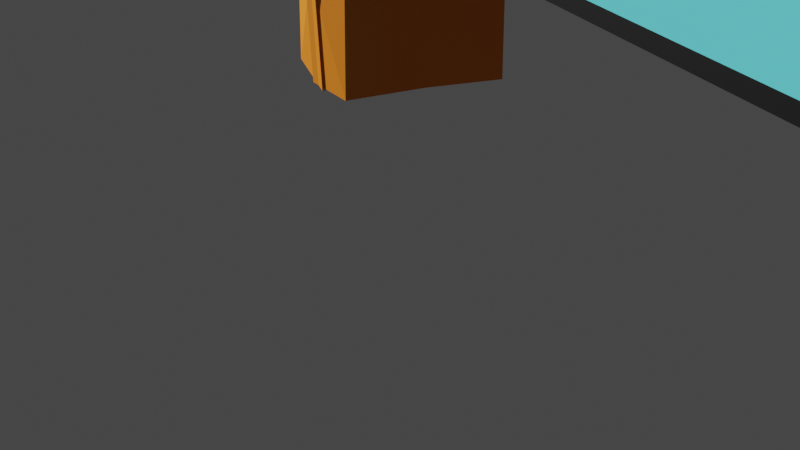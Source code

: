 # Source: SATALLITE.blend  (saved by Blender 2.91.10; exported with 4.5.12 LTS)
import bpy
from mathutils import Matrix  # noqa: F401  (used for matrix-valued properties, if any)

bpy.ops.wm.read_factory_settings(use_empty=True)
scene = bpy.context.scene
scene.name = 'Scene'

# ---- collections
col_collection = bpy.data.collections.new('Collection'); scene.collection.children.link(col_collection)

# ---- materials (node trees are filled in below, after node groups)
mat_material = bpy.data.materials.new('Material')
mat_material.alpha_threshold = 0.0
mat_material.use_transparent_shadow = False
mat_material.line_color = (0.0, 0.0, 0.0, 1.0)
mat_material_001 = bpy.data.materials.new('Material.001')
mat_material_001.use_transparent_shadow = False
mat_material_002 = bpy.data.materials.new('Material.002')
mat_material_002.use_transparent_shadow = False
mat_material_003 = bpy.data.materials.new('Material.003')
mat_material_003.use_transparent_shadow = False
mat_material_004 = bpy.data.materials.new('Material.004')
mat_material_004.use_transparent_shadow = False

# ---- material node trees
mat_material.use_nodes = True; mat_material.node_tree.nodes.clear()
_N = mat_material.node_tree.nodes; _L = mat_material.node_tree.links
n0 = _N.new('ShaderNodeOutputMaterial'); n0.name = 'Material Output'; n0.location = (300, 300)
n1 = _N.new('ShaderNodeBsdfPrincipled'); n1.name = 'Principled BSDF'; n1.location = (10, 300)
n1.distribution = 'GGX'
n1.subsurface_method = 'BURLEY'
n1.inputs[0].default_value = (0.1241, 0.7545, 0.8, 1.0)
n1.inputs[2].default_value = 0.4
n1.inputs[3].default_value = 1.45
n1.inputs[27].default_value = (0.0, 0.0, 0.0, 1.0)
n1.inputs[28].default_value = 1.0
_L.new(n1.outputs[0], n0.inputs[0])
n0.is_active_output = True
mat_material_001.use_nodes = True; mat_material_001.node_tree.nodes.clear()
_N = mat_material_001.node_tree.nodes; _L = mat_material_001.node_tree.links
n0 = _N.new('ShaderNodeBsdfPrincipled'); n0.name = 'Principled BSDF'; n0.location = (10, 300)
n0.distribution = 'GGX'
n0.subsurface_method = 'BURLEY'
n0.inputs[0].default_value = (0.8, 0.193, 0.09515, 1.0)
n0.inputs[3].default_value = 1.45
n0.inputs[27].default_value = (0.0, 0.0, 0.0, 1.0)
n0.inputs[28].default_value = 1.0
n1 = _N.new('ShaderNodeOutputMaterial'); n1.name = 'Material Output'; n1.location = (300, 300)
_L.new(n0.outputs[0], n1.inputs[0])
n1.is_active_output = True
mat_material_002.use_nodes = True; mat_material_002.node_tree.nodes.clear()
_N = mat_material_002.node_tree.nodes; _L = mat_material_002.node_tree.links
n0 = _N.new('ShaderNodeBsdfPrincipled'); n0.name = 'Principled BSDF'; n0.location = (10, 300)
n0.distribution = 'GGX'
n0.subsurface_method = 'BURLEY'
n0.inputs[0].default_value = (0.7842, 0.1987, 0.0, 1.0)
n0.inputs[3].default_value = 1.45
n0.inputs[27].default_value = (0.0, 0.0, 0.0, 1.0)
n0.inputs[28].default_value = 1.0
n1 = _N.new('ShaderNodeOutputMaterial'); n1.name = 'Material Output'; n1.location = (300, 300)
_L.new(n0.outputs[0], n1.inputs[0])
n1.is_active_output = True
mat_material_003.use_nodes = True; mat_material_003.node_tree.nodes.clear()
_N = mat_material_003.node_tree.nodes; _L = mat_material_003.node_tree.links
n0 = _N.new('ShaderNodeBsdfPrincipled'); n0.name = 'Principled BSDF'; n0.location = (10, 300)
n0.distribution = 'GGX'
n0.subsurface_method = 'BURLEY'
n0.inputs[0].default_value = (0.0, 0.0, 0.0, 1.0)
n0.inputs[3].default_value = 1.45
n0.inputs[27].default_value = (0.0, 0.0, 0.0, 1.0)
n0.inputs[28].default_value = 1.0
n1 = _N.new('ShaderNodeOutputMaterial'); n1.name = 'Material Output'; n1.location = (300, 300)
_L.new(n0.outputs[0], n1.inputs[0])
n1.is_active_output = True
mat_material_004.use_nodes = True; mat_material_004.node_tree.nodes.clear()
_N = mat_material_004.node_tree.nodes; _L = mat_material_004.node_tree.links
n0 = _N.new('ShaderNodeBsdfPrincipled'); n0.name = 'Principled BSDF'; n0.location = (10, 300)
n0.distribution = 'GGX'
n0.subsurface_method = 'BURLEY'
n0.inputs[0].default_value = (0.03853, 0.4401, 0.8, 1.0)
n0.inputs[3].default_value = 1.45
n0.inputs[27].default_value = (0.0, 0.0, 0.0, 1.0)
n0.inputs[28].default_value = 1.0
n1 = _N.new('ShaderNodeOutputMaterial'); n1.name = 'Material Output'; n1.location = (300, 300)
_L.new(n0.outputs[0], n1.inputs[0])
n1.is_active_output = True

# ---- world
world_world = bpy.data.worlds.new('World'); scene.world = world_world
world_world.use_nodes = True; world_world.node_tree.nodes.clear()
_N = world_world.node_tree.nodes; _L = world_world.node_tree.links
n0 = _N.new('ShaderNodeOutputWorld'); n0.name = 'World Output'; n0.location = (300, 300)
n1 = _N.new('ShaderNodeBackground'); n1.name = 'Background'; n1.location = (10, 300)
n1.inputs[0].default_value = (0.05088, 0.05088, 0.05088, 1.0)
_L.new(n1.outputs[0], n0.inputs[0])
n0.is_active_output = True
world_world.color = (0.05088, 0.05088, 0.05088)
world_world.use_sun_shadow = False
world_world.sun_shadow_jitter_overblur = 0.0

# ---- cameras
cam_camera = bpy.data.cameras.new('Camera')
cam_camera.clip_end = 100.0
cam_camera.ortho_scale = 7.314

# ---- lights
light_sun = bpy.data.lights.new('Sun', 'SUN')
light_sun.transmission_factor = 0.0
light_sun.energy = 9.77
light_sun.shadow_soft_size = 0.125

# ---- meshes
me_cube = bpy.data.meshes.new('Cube')
me_cube.from_pydata([(1.001, 1.001, 1.0), (1.029, 1.03, -0.9801), (1.001, -1.001, 1.0), (1.029, -1.03, -0.9801), (1.019, -1.024, 0.5021), (1.019, 1.024, 0.5021), (0.5022, 1.078, -0.968), (1.096, 0.5041, -1.0), (0.4999, 1.008, 1.006), (1.004, 1.049, 0.002482), (0.5022, -1.078, -0.968), (1.004, -1.049, 0.002482), (1.0, -0.5, 1.0), (1.0, 0.0, 1.0), (1.018, -1.035, -0.4942), (1.104, 0.0, -1.0), (1.018, 1.035, -0.4942), (0.4999, -1.008, 1.006), (1.0, 0.5, 1.0), (1.096, -0.5041, -1.0), (0.4539, 1.084, -0.008345), (1.147, -0.6333, 0.003923), (1.147, 0.6333, 0.003923), (1.026, 0.0, -0.5037), (1.002, 0.0, 0.5006), (1.71, -0.5051, 0.03078), (0.4539, -1.084, -0.008345), (0.5, 0.0, 1.0), (0.5, 0.5005, 1.001), (0.5, -0.5005, 1.001), (0.4757, -1.062, 0.4834), (0.4995, -1.066, -0.4939), (1.522, 0.0, -0.5027), (1.039, 0.5302, 0.5066), (1.076, 0.5436, -0.5139), (1.076, -0.5436, -0.5139), (0.4995, 1.066, -0.4939), (0.4757, 1.062, 0.4834), (1.039, -0.5302, 0.5066), (2.352, -0.4106, 0.3518), (0.4931, -1.013, -2.155), (1.008, -1.002, -2.144), (1.002, 0.5001, -2.135), (1.008, 1.002, -2.144), (0.4931, 1.013, -2.155), (1.002, -0.5001, -2.135), (1.0, 0.0, -2.133), (0.5016, 0.0, -2.132), (0.5, 0.5146, -2.134), (0.5, -0.5146, -2.134), (1.71, 0.5051, 0.03078), (1.556, 0.0, 0.5299), (1.648, 0.4333, 0.3814), (1.612, 0.4267, -0.3429), (1.612, -0.4267, -0.3429), (1.648, -0.4333, 0.3814), (1.588, 0.5493, 0.529), (1.589, 0.0, 0.3771), (1.703, 0.6649, 0.02337), (1.569, 0.5452, -0.5109), (1.542, 0.0, -0.3398), (1.569, -0.5452, -0.5109), (1.703, -0.6649, 0.02337), (1.588, -0.5493, 0.529), (3.392, -0.5193, -0.006703), (3.392, 0.5193, -0.006703), (3.392, 0.4972, 0.3348), (3.393, 0.4855, -0.3463), (3.393, -0.4855, -0.3463), (3.392, -0.4972, 0.3348), (2.455, -0.451, 0.002178), (2.352, 0.4106, 0.3518), (2.454, 0.0, 0.3415), (2.33, -0.3863, -0.3362), (2.455, 0.451, 0.002178), (2.33, 0.3874, -0.336), (2.329, -1.54e-08, -0.336), (2.33, 7.187e-05, 1.547), (3.391, 2.586e-05, 1.584), (3.391, 0.3581, 1.582), (3.391, -0.3581, 1.582), (2.33, -0.3383, 1.547), (2.33, 0.3376, 1.547), (3.392, 0.3379, -2.426), (3.392, 7.755e-05, -2.426), (3.392, -0.3378, -2.305), (2.311, -0.3456, -2.437), (2.304, 1.057e-05, -2.442), (2.311, 0.3464, -2.437), (6.949, 0.0, 0.0), (6.949, 0.0, -0.3376), (6.949, -0.3376, 0.0), (6.949, 0.3376, 0.0), (6.949, 0.0, 0.3376), (6.949, 0.3376, 0.3376), (6.828, 0.3376, -0.3376), (6.949, -0.3376, -0.3376), (6.949, -0.3376, 0.3376), (6.949, 5.222e-06, -2.425), (6.949, 0.3383, 1.55), (6.949, -2.079e-05, 1.55), (6.949, -0.3376, 1.55), (6.949, 0.3376, -2.425), (6.828, -0.3376, -2.304), (-0.1565, 0.0, -2.776), (-0.1278, -0.87, -2.759), (-0.1278, 0.87, -2.759), (0.7627, 0.0, -2.764), (0.639, 0.7548, -2.779), (0.639, -0.7548, -2.779), (-0.1273, -5.457e-12, -4.035), (-0.131, -0.8141, -4.006), (-0.131, 0.8141, -4.006), (0.631, 0.0, -3.921), (0.6406, 0.7694, -3.937), (0.6406, -0.7694, -3.937), (-1.001, 1.001, 1.0), (-1.029, 1.03, -0.9801), (-1.001, -1.001, 1.0), (-1.029, -1.03, -0.9801), (-1.019, -1.024, 0.5021), (-1.019, 1.024, 0.5021), (-0.5022, 1.078, -0.968), (-1.096, 0.5041, -1.0), (-0.4999, 1.008, 1.006), (0.0, 1.043, -0.9962), (-1.004, 1.049, 0.002482), (-0.5022, -1.078, -0.968), (-1.004, -1.049, 0.002482), (-1.0, -0.5, 1.0), (0.0, -1.029, 1.018), (-1.0, 0.0, 1.0), (0.0, -1.043, -0.9962), (-1.018, -1.035, -0.4942), (0.0, 1.029, 1.018), (-1.104, 0.0, -1.0), (0.0, 1.074, -0.01578), (0.0, 0.0, -1.0), (-1.018, 1.035, -0.4942), (0.0, 0.0, 1.0), (-0.4999, -1.008, 1.006), (-1.0, 0.5, 1.0), (-1.096, -0.5041, -1.0), (-0.4539, 1.084, -0.008345), (0.0, 1.047, -0.5015), (0.0, 1.094, 0.475), (-1.147, -0.6333, 0.003923), (-1.147, 0.6333, 0.003923), (-1.026, 0.0, -0.5037), (-1.002, 0.0, 0.5006), (0.0, -0.5025, -1.0), (0.0, 0.5025, -1.0), (-1.71, -0.5051, 0.03078), (-0.4539, -1.084, -0.008345), (0.0, -1.047, -0.5015), (0.0, -1.094, 0.475), (0.0, -0.5065, 1.005), (0.0, 0.5065, 1.005), (-0.5, 0.0, 1.0), (-0.5, 0.5005, 1.001), (-0.5, -0.5005, 1.001), (-0.4757, -1.062, 0.4834), (-0.4995, -1.066, -0.4939), (-1.522, 0.0, -0.5027), (-1.039, 0.5302, 0.5066), (-1.076, 0.5436, -0.5139), (-1.076, -0.5436, -0.5139), (-0.4995, 1.066, -0.4939), (-0.4757, 1.062, 0.4834), (-1.039, -0.5302, 0.5066), (-2.357, -0.4105, 0.3514), (0.0, 0.0, -2.132), (0.0, -0.5767, -2.139), (-0.4931, -1.013, -2.155), (-1.008, -1.002, -2.144), (-1.002, 0.5001, -2.135), (-1.008, 1.002, -2.144), (-0.4931, 1.013, -2.155), (0.0, 1.048, -2.182), (-1.002, -0.5001, -2.135), (-1.0, 0.0, -2.133), (0.0, -1.048, -2.182), (0.0, 0.5767, -2.139), (-0.5016, 0.0, -2.132), (-0.5, 0.5146, -2.134), (-0.5, -0.5146, -2.134), (-1.71, 0.5051, 0.03078), (-1.556, 0.0, 0.5299), (-1.648, 0.4333, 0.3814), (-1.612, 0.4267, -0.3429), (-1.612, -0.4267, -0.3429), (-1.648, -0.4333, 0.3814), (-1.588, 0.5493, 0.529), (-1.589, 0.0, 0.3771), (-1.703, 0.6649, 0.02337), (-1.569, 0.5452, -0.5109), (-1.542, 0.0, -0.3398), (-1.569, -0.5452, -0.5109), (-1.703, -0.6649, 0.02337), (-1.588, -0.5493, 0.529), (-3.392, -0.5193, -0.006703), (-3.392, 0.5193, -0.006703), (-3.392, 0.4972, 0.3348), (-3.393, 0.4855, -0.3463), (-3.393, -0.4855, -0.3463), (-3.392, -0.4972, 0.3348), (-2.455, -0.451, 0.002178), (-2.357, 0.4105, 0.3514), (-2.454, 0.0, 0.3415), (-2.335, -0.3864, -0.3362), (-2.455, 0.451, 0.002178), (-2.335, 0.3875, -0.3361), (-2.334, -1.476e-08, -0.3361), (-2.447, 0.0, 1.553), (-3.391, 2.628e-05, 1.586), (-3.391, 0.3581, 1.584), (-3.391, -0.3581, 1.584), (-2.447, -0.338, 1.553), (-2.447, 0.3376, 1.553), (-3.392, 0.3379, -2.428), (-3.392, 7.883e-05, -2.428), (-3.392, -0.3378, -2.305), (-2.434, -0.3456, -2.438), (-2.311, 2.754e-06, -2.318), (-2.435, 0.3449, -2.438), (-6.951, 0.0, 0.0), (-6.951, 0.0, -0.3376), (-6.951, -0.3376, 0.0), (-6.951, 0.3376, 0.0), (-6.951, 0.0, 0.3376), (-6.951, 0.3376, 0.3376), (-6.828, 0.3376, -0.3376), (-6.951, -0.3376, -0.3376), (-6.951, -0.3376, 0.3376), (-6.951, 5.308e-06, -2.427), (-6.951, 0.3383, 1.552), (-6.951, -2.114e-05, 1.552), (-6.951, -0.3376, 1.552), (-6.951, 0.3376, -2.427), (-6.828, -0.3376, -2.304), (0.1565, -2.899e-12, -2.776), (0.1278, -0.87, -2.759), (0.1278, 0.87, -2.759), (-0.7627, 0.0, -2.764), (-0.639, 0.7548, -2.779), (-0.639, -0.7548, -2.779), (0.1273, 1.455e-11, -4.035), (0.131, -0.8141, -4.006), (0.131, 0.8141, -4.006), (-0.631, 0.0, -3.921), (-0.6406, 0.7694, -3.937), (-0.6406, -0.7694, -3.937), (0.4565, -0.8857, -0.01225), (0.0, -0.8765, -0.02072), (0.0, -0.9061, 0.4633), (0.0, -0.8445, -0.5012), (0.4763, -0.8709, 0.4775), (0.4994, -0.8606, -0.4956), (-0.4565, -0.8857, -0.01225), (-0.4763, -0.8709, 0.4775), (-0.4994, -0.8606, -0.4956), (0.4974, -1.229, -0.9662), (1.019, -1.183, -0.9795), (0.4928, -1.164, -2.152), (1.007, -1.156, -2.143), (-0.4974, -1.229, -0.9662), (-1.019, -1.183, -0.9795), (-0.4928, -1.164, -2.152), (-1.007, -1.156, -2.143), (-2.278e-07, -1.398e-09, 0.7799), (1.146, -0.8325, 1.655), (-0.4377, -1.347, 1.655), (-1.416, -1.398e-09, 1.655), (-0.4377, 1.347, 1.655), (1.146, 0.8325, 1.655), (-0.2571, -0.8087, 1.026), (0.6737, -0.4895, 1.016), (0.4164, -1.281, 1.531), (1.347, -1.398e-09, 1.531), (0.6737, 0.4895, 1.016), (-0.8327, -1.398e-09, 1.016), (-1.09, -0.792, 1.531), (-0.2571, 0.8087, 1.026), (-1.09, 0.792, 1.531), (0.4164, 1.281, 1.531), (1.414, -0.4596, 2.364), (1.414, 0.4596, 2.364), (-2.278e-07, -1.487, 2.364), (0.8741, -1.203, 2.364), (-1.414, -0.4596, 2.364), (-0.8741, -1.203, 2.364), (-0.8741, 1.203, 2.364), (-1.414, 0.4596, 2.364), (0.8741, 1.203, 2.364), (-2.278e-07, 1.487, 2.364), (1.503, 0.4887, 2.348), (0.9293, 1.279, 2.348), (-0.0001518, 1.581, 2.348), (-0.9291, 1.279, 2.348), (-1.504, 0.4884, 2.348), (-1.504, -0.4884, 2.348), (-0.9291, -1.279, 2.348), (-0.0001518, -1.581, 2.348), (0.9293, -1.279, 2.348), (1.503, -0.4887, 2.348), (-3.392, 0.3378, -2.305), (-6.828, 0.3376, -2.304), (-6.828, 0.3376, 1.43), (-3.392, 0.3577, 1.461), (-6.828, -0.3376, 1.43), (-3.392, -0.3577, 1.461), (-2.335, -0.3376, 1.43), (-2.335, 0.3376, 1.43), (-2.451, 0.0, 1.43), (-2.317, -0.345, -2.314), (-3.392, -0.3387, -2.428), (-2.317, 0.346, -2.314), (-2.428, -4.457e-06, -2.442), (-6.828, 0.3376, 0.3376), (-6.828, 0.3376, 0.0), (-6.951, 0.3376, -0.3376), (-6.828, -0.3376, 0.0), (-6.828, -0.3376, -0.3376), (-6.828, -0.3376, 0.3376), (-6.951, -0.3379, -2.427), (-2.45, 0.394, -0.338), (-2.45, 0.0, -0.3376), (-2.45, -0.394, -0.338), (-2.459, -0.4109, 0.3431), (-2.351, -2.91e-10, 0.3508), (-2.459, 0.4109, 0.3431), (-2.451, -0.3376, 1.43), (-2.335, 0.0, 1.43), (-2.451, 0.3376, 1.43), (-2.433, 0.3439, -2.315), (-2.427, 0.0, -2.319), (-2.433, -0.3439, -2.315), (3.392, 0.3378, -2.305), (6.828, 0.3376, -2.304), (6.828, 0.3376, 1.43), (3.392, 0.3577, 1.461), (6.828, -0.3376, 1.43), (3.392, -0.3577, 1.461), (2.45, 0.394, -0.338), (2.45, 0.0, -0.3376), (2.45, -0.394, -0.338), (2.459, -0.4109, 0.3431), (2.347, -2.91e-10, 0.3513), (2.459, 0.4109, 0.3431), (2.451, -0.3376, 1.43), (2.451, 0.3376, 1.43), (2.433, -0.3439, -2.315), (3.392, -0.3387, -2.426), (2.433, 0.3439, -2.315), (6.828, 0.3376, 0.3376), (6.828, 0.3376, 0.0), (6.949, 0.3376, -0.3376), (6.828, -0.3376, 0.0), (6.828, -0.3376, -0.3376), (6.828, -0.3376, 0.3376), (6.949, -0.3379, -2.425), (0.0, 0.7715, 1.13), (0.7337, 0.2384, 1.13), (0.4535, -0.6242, 1.13), (-0.4535, -0.6242, 1.13), (-0.7337, 0.2384, 1.13), (0.0, 0.0, 4.035)], [], [(11, 31, 14), (14, 10, 3), (31, 132, 10), (10, 262, 3), (12, 4, 38), (8, 5, 37), (20, 16, 36), (2, 30, 4), (4, 26, 11), (21, 14, 35), (24, 56, 33), (18, 24, 33), (154, 260, 162), (139, 29, 27), (7, 43, 1), (27, 12, 13), (29, 2, 12), (134, 28, 8), (8, 18, 0), (155, 256, 30), (17, 155, 30), (156, 17, 29), (157, 27, 28), (28, 13, 18), (132, 40, 10), (1, 44, 6), (35, 62, 21), (5, 22, 9), (0, 33, 5), (34, 15, 7), (16, 7, 1), (9, 34, 16), (35, 3, 19), (23, 19, 15), (21, 63, 38), (36, 1, 6), (144, 6, 125), (136, 36, 144), (37, 9, 20), (145, 20, 136), (134, 37, 145), (38, 11, 21), (33, 58, 22), (13, 38, 24), (3, 45, 19), (6, 178, 125), (45, 40, 49), (42, 47, 48), (172, 104, 105), (44, 182, 178), (43, 48, 44), (49, 181, 172), (49, 107, 47), (46, 49, 47), (15, 42, 7), (19, 46, 15), (74, 67, 343), (345, 64, 70), (70, 69, 346), (39, 77, 347), (23, 61, 35), (22, 59, 34), (38, 51, 24), (34, 32, 23), (52, 51, 57), (52, 58, 56), (53, 32, 59), (53, 58, 50), (54, 32, 60), (54, 62, 61), (55, 51, 63), (55, 62, 25), (340, 354, 66), (80, 100, 78), (67, 338, 337), (83, 98, 84), (348, 65, 74), (347, 82, 71), (75, 87, 76), (78, 99, 79), (53, 344, 60), (60, 345, 54), (55, 72, 57), (52, 74, 50), (57, 348, 52), (25, 346, 55), (54, 70, 25), (50, 343, 53), (77, 79, 82), (81, 78, 77), (69, 341, 342), (348, 340, 66), (69, 349, 346), (68, 357, 64), (87, 352, 86), (88, 84, 87), (67, 353, 343), (76, 86, 73), (345, 85, 68), (66, 355, 65), (92, 90, 356), (92, 93, 89), (90, 91, 96), (93, 91, 89), (90, 102, 356), (94, 100, 93), (93, 101, 97), (96, 98, 90), (65, 95, 67), (322, 239, 221, 204), (84, 360, 352), (64, 359, 69), (104, 111, 105), (108, 112, 106), (172, 109, 49), (182, 104, 171), (48, 106, 182), (48, 107, 108), (114, 110, 112), (113, 111, 110), (109, 113, 107), (107, 114, 108), (106, 110, 104), (105, 115, 109), (162, 128, 133), (127, 133, 119), (132, 162, 127), (119, 265, 127), (120, 129, 169), (121, 124, 168), (138, 143, 167), (161, 118, 120), (153, 120, 128), (133, 146, 166), (192, 149, 164), (149, 141, 164), (30, 252, 26), (160, 139, 158), (176, 123, 117), (129, 158, 131), (118, 160, 129), (159, 134, 124), (141, 124, 116), (31, 255, 154), (155, 140, 161), (140, 156, 160), (158, 157, 159), (131, 159, 141), (173, 132, 127), (182, 125, 151), (177, 117, 122), (198, 166, 146), (147, 121, 126), (164, 116, 121), (135, 165, 123), (123, 138, 117), (165, 126, 138), (119, 166, 142), (142, 148, 135), (199, 146, 169), (117, 167, 122), (122, 144, 125), (167, 136, 144), (126, 168, 143), (143, 145, 136), (168, 134, 145), (128, 169, 146), (194, 164, 147), (169, 131, 149), (179, 119, 142), (172, 137, 150), (178, 122, 125), (173, 179, 185), (183, 175, 184), (172, 240, 171), (182, 177, 178), (184, 176, 177), (181, 185, 172), (243, 185, 183), (185, 180, 183), (181, 150, 132), (175, 135, 123), (171, 151, 137), (180, 142, 135), (203, 210, 325), (200, 327, 206), (205, 206, 328), (332, 170, 329), (197, 148, 166), (195, 147, 165), (187, 169, 149), (163, 165, 148), (187, 188, 193), (188, 194, 186), (189, 163, 196), (194, 189, 186), (163, 190, 196), (190, 198, 152), (191, 187, 193), (198, 191, 152), (318, 308, 202), (236, 216, 214), (306, 203, 305), (234, 219, 220), (201, 330, 210), (312, 329, 207), (223, 211, 212), (235, 214, 215), (326, 189, 196), (327, 196, 190), (208, 191, 193), (210, 188, 186), (330, 193, 188), (328, 152, 191), (206, 190, 152), (325, 186, 189), (215, 213, 218), (214, 217, 213), (309, 205, 310), (308, 330, 202), (331, 205, 328), (321, 204, 200), (315, 317, 222), (220, 224, 317), (334, 203, 325), (314, 212, 209), (221, 327, 204), (319, 202, 201), (226, 228, 320), (228, 229, 230), (226, 227, 225), (227, 229, 225), (238, 226, 320), (236, 230, 229), (237, 229, 233), (234, 232, 226), (231, 201, 203), (324, 220, 315), (323, 200, 205), (247, 240, 241), (248, 244, 242), (245, 172, 185), (240, 182, 171), (242, 184, 182), (184, 243, 183), (246, 250, 248), (247, 249, 246), (249, 245, 243), (250, 243, 244), (246, 242, 240), (251, 241, 245), (256, 253, 252), (252, 255, 257), (253, 259, 258), (255, 258, 260), (153, 259, 161), (26, 257, 31), (161, 254, 155), (162, 258, 153), (261, 264, 262), (268, 265, 266), (173, 268, 174), (127, 267, 173), (41, 263, 40), (174, 266, 119), (40, 261, 10), (3, 264, 41), (269, 276, 275), (270, 276, 278), (269, 275, 280), (269, 280, 282), (269, 282, 279), (270, 278, 304), (271, 277, 302), (272, 281, 300), (273, 283, 298), (274, 284, 296), (270, 304, 303), (271, 302, 301), (272, 300, 299), (273, 298, 297), (274, 296, 295), (296, 284, 297), (284, 273, 297), (298, 283, 299), (283, 272, 299), (300, 281, 301), (281, 271, 301), (302, 277, 303), (277, 270, 303), (304, 278, 295), (278, 274, 295), (279, 284, 274), (279, 282, 284), (282, 273, 284), (282, 283, 273), (282, 280, 283), (280, 272, 283), (280, 281, 272), (280, 275, 281), (275, 271, 281), (278, 279, 274), (278, 276, 279), (276, 269, 279), (275, 277, 271), (275, 276, 277), (276, 270, 277), (295, 293, 286), (297, 291, 294), (300, 292, 299), (302, 290, 301), (304, 288, 303), (297, 293, 296), (299, 291, 298), (300, 290, 289), (302, 288, 287), (295, 285, 304), (11, 26, 31), (14, 31, 10), (31, 154, 132), (10, 261, 262), (12, 2, 4), (8, 0, 5), (20, 9, 16), (2, 17, 30), (4, 30, 26), (21, 11, 14), (24, 51, 56), (18, 13, 24), (154, 255, 260), (139, 156, 29), (7, 42, 43), (27, 29, 12), (29, 17, 2), (134, 157, 28), (8, 28, 18), (155, 254, 256), (17, 130, 155), (156, 130, 17), (157, 139, 27), (28, 27, 13), (132, 181, 40), (1, 43, 44), (35, 61, 62), (5, 33, 22), (0, 18, 33), (34, 23, 15), (16, 34, 7), (9, 22, 34), (35, 14, 3), (23, 35, 19), (21, 62, 63), (36, 16, 1), (144, 36, 6), (136, 20, 36), (37, 5, 9), (145, 37, 20), (134, 8, 37), (38, 4, 11), (33, 56, 58), (13, 12, 38), (3, 41, 45), (6, 44, 178), (45, 41, 40), (42, 46, 47), (172, 171, 104), (44, 48, 182), (43, 42, 48), (49, 40, 181), (49, 109, 107), (46, 45, 49), (15, 46, 42), (19, 45, 46), (74, 65, 67), (345, 68, 64), (70, 64, 69), (39, 81, 77), (23, 32, 61), (22, 58, 59), (38, 63, 51), (34, 59, 32), (52, 56, 51), (52, 50, 58), (53, 60, 32), (53, 59, 58), (54, 61, 32), (54, 25, 62), (55, 57, 51), (55, 63, 62), (340, 339, 354), (80, 101, 100), (67, 95, 338), (83, 102, 98), (348, 66, 65), (347, 77, 82), (75, 88, 87), (78, 100, 99), (53, 343, 344), (60, 344, 345), (55, 346, 72), (52, 348, 74), (57, 72, 348), (25, 70, 346), (54, 345, 70), (50, 74, 343), (77, 78, 79), (81, 80, 78), (69, 359, 341), (348, 350, 340), (69, 342, 349), (68, 358, 357), (87, 84, 352), (88, 83, 84), (67, 337, 353), (76, 87, 86), (345, 351, 85), (66, 354, 355), (92, 89, 90), (92, 94, 93), (90, 89, 91), (93, 97, 91), (90, 98, 102), (94, 99, 100), (93, 100, 101), (96, 360, 98), (65, 355, 95), (84, 98, 360), (64, 357, 359), (104, 110, 111), (108, 114, 112), (172, 105, 109), (182, 106, 104), (48, 108, 106), (48, 47, 107), (114, 113, 110), (113, 115, 111), (109, 115, 113), (107, 113, 114), (106, 112, 110), (105, 111, 115), (162, 153, 128), (127, 162, 133), (132, 154, 162), (119, 266, 265), (120, 118, 129), (121, 116, 124), (138, 126, 143), (161, 140, 118), (153, 161, 120), (133, 128, 146), (192, 187, 149), (149, 131, 141), (30, 256, 252), (160, 156, 139), (176, 175, 123), (129, 160, 158), (118, 140, 160), (159, 157, 134), (141, 159, 124), (31, 257, 255), (155, 130, 140), (140, 130, 156), (158, 139, 157), (131, 158, 159), (173, 181, 132), (182, 178, 125), (177, 176, 117), (198, 197, 166), (147, 164, 121), (164, 141, 116), (135, 148, 165), (123, 165, 138), (165, 147, 126), (119, 133, 166), (142, 166, 148), (199, 198, 146), (117, 138, 167), (122, 167, 144), (167, 143, 136), (126, 121, 168), (143, 168, 145), (168, 124, 134), (128, 120, 169), (194, 192, 164), (169, 129, 131), (179, 174, 119), (172, 171, 137), (178, 177, 122), (173, 174, 179), (183, 180, 175), (172, 241, 240), (182, 184, 177), (184, 175, 176), (181, 173, 185), (243, 245, 185), (185, 179, 180), (181, 172, 150), (175, 180, 135), (171, 182, 151), (180, 179, 142), (203, 201, 210), (200, 204, 327), (205, 200, 206), (332, 311, 170), (197, 163, 148), (195, 194, 147), (187, 199, 169), (163, 195, 165), (187, 192, 188), (188, 192, 194), (189, 195, 163), (194, 195, 189), (163, 197, 190), (190, 197, 198), (191, 199, 187), (198, 199, 191), (318, 307, 308), (236, 237, 216), (306, 231, 203), (234, 238, 219), (201, 202, 330), (312, 332, 329), (223, 316, 211), (235, 236, 214), (326, 325, 189), (327, 326, 196), (208, 328, 191), (210, 330, 188), (330, 208, 193), (328, 206, 152), (206, 327, 190), (325, 210, 186), (215, 214, 213), (214, 216, 217), (309, 323, 205), (308, 333, 330), (331, 310, 205), (321, 322, 204), (315, 220, 317), (220, 219, 224), (334, 305, 203), (314, 223, 212), (221, 336, 327), (319, 318, 202), (226, 225, 228), (228, 225, 229), (226, 232, 227), (227, 233, 229), (238, 234, 226), (236, 235, 230), (237, 236, 229), (234, 324, 232), (231, 319, 201), (324, 234, 220), (323, 321, 200), (247, 246, 240), (248, 250, 244), (245, 241, 172), (240, 242, 182), (242, 244, 184), (184, 244, 243), (246, 249, 250), (247, 251, 249), (249, 251, 245), (250, 249, 243), (246, 248, 242), (251, 247, 241), (256, 254, 253), (252, 253, 255), (253, 254, 259), (255, 253, 258), (153, 258, 259), (26, 252, 257), (161, 259, 254), (162, 260, 258), (261, 263, 264), (268, 267, 265), (173, 267, 268), (127, 265, 267), (41, 264, 263), (174, 268, 266), (40, 263, 261), (3, 262, 264), (295, 296, 293), (297, 298, 291), (300, 289, 292), (302, 287, 290), (304, 285, 288), (297, 294, 293), (299, 292, 291), (300, 301, 290), (302, 303, 288), (295, 286, 285), (219, 238, 306, 305), (235, 215, 308, 307), (216, 237, 309, 310), (217, 216, 310, 331), (215, 218, 333, 308), (213, 217, 331, 313), (218, 213, 313, 333), (315, 222, 336, 221), (224, 219, 305, 334), (317, 224, 334, 335), (222, 317, 335, 336), (228, 230, 318, 319), (320, 228, 319, 231), (227, 232, 322, 321), (233, 227, 321, 323), (230, 235, 307, 318), (237, 233, 323, 309), (238, 320, 231, 306), (232, 324, 239, 322), (324, 315, 221, 239), (212, 211, 325, 326), (209, 212, 326, 327), (329, 170, 328, 208), (207, 329, 208, 330), (311, 332, 313, 331), (332, 312, 333, 313), (312, 207, 330, 333), (170, 311, 331, 328), (316, 223, 335, 334), (223, 314, 336, 335), (211, 316, 334, 325), (314, 209, 327, 336), (102, 83, 337, 338), (79, 99, 339, 340), (101, 80, 342, 341), (75, 76, 344, 343), (76, 73, 345, 344), (39, 347, 72, 346), (347, 71, 348, 72), (80, 81, 349, 342), (82, 79, 340, 350), (71, 82, 350, 348), (81, 39, 346, 349), (86, 352, 85, 351), (83, 88, 353, 337), (88, 75, 343, 353), (73, 86, 351, 345), (94, 92, 355, 354), (92, 356, 95, 355), (96, 91, 357, 358), (91, 97, 359, 357), (99, 94, 354, 339), (97, 101, 341, 359), (356, 102, 338, 95), (360, 96, 358, 103), (352, 360, 103, 85), (361, 366, 362), (362, 366, 363), (363, 366, 364), (361, 362, 363, 364, 365), (364, 366, 365), (365, 366, 361), (85, 103, 358, 68)])
me_cube.polygons.foreach_set('material_index', [2, 2, 2, 2, 2, 2, 2, 2, 2, 2, 2, 2, 0, 0, 2, 2, 2, 2, 2, 0, 2, 2, 0, 2, 2, 2, 2, 2, 2, 2, 2, 2, 2, 2, 2, 2, 2, 2, 2, 2, 2, 2, 2, 2, 2, 2, 2, 2, 0, 2, 2, 2, 3, 2, 2, 2, 0, 0, 0, 3, 2, 2, 2, 2, 2, 2, 2, 2, 2, 2, 2, 2, 0, 3, 0, 3, 0, 3, 3, 3, 3, 3, 3, 3, 3, 3, 3, 3, 3, 3, 0, 0, 0, 0, 3, 3, 0, 3, 0, 0, 3, 3, 3, 3, 3, 3, 3, 3, 0, 0, 3, 0, 0, 2, 3, 0, 3, 3, 2, 2, 2, 2, 2, 2, 2, 2, 2, 2, 2, 2, 2, 2, 2, 2, 2, 2, 0, 0, 2, 2, 2, 2, 2, 0, 2, 2, 0, 2, 2, 0, 2, 2, 2, 2, 2, 2, 2, 2, 2, 2, 2, 2, 2, 2, 2, 2, 2, 2, 2, 2, 2, 2, 2, 2, 0, 2, 2, 2, 3, 2, 2, 2, 2, 2, 0, 0, 0, 3, 2, 2, 2, 2, 0, 2, 2, 2, 2, 0, 0, 0, 0, 3, 0, 3, 0, 3, 3, 3, 3, 3, 3, 3, 3, 3, 3, 3, 3, 3, 0, 0, 0, 0, 3, 3, 0, 3, 0, 0, 3, 3, 3, 3, 3, 3, 3, 3, 0, 3, 0, 2, 2, 3, 0, 3, 3, 2, 2, 2, 2, 0, 2, 4, 4, 4, 4, 4, 0, 0, 0, 2, 2, 0, 2, 0, 2, 2, 2, 1, 1, 1, 2, 2, 1, 1, 1, 1, 1, 1, 1, 1, 1, 1, 1, 1, 1, 1, 1, 1, 1, 1, 1, 1, 1, 1, 1, 1, 1, 1, 1, 1, 1, 1, 1, 2, 1, 1, 1, 1, 1, 1, 1, 1, 1, 1, 1, 1, 1, 2, 2, 2, 0, 2, 2, 2, 2, 2, 2, 2, 2, 0, 0, 2, 2, 2, 2, 2, 0, 2, 2, 0, 2, 2, 2, 2, 2, 2, 2, 2, 2, 2, 2, 2, 2, 2, 2, 2, 2, 2, 2, 2, 2, 2, 2, 2, 2, 0, 2, 2, 2, 3, 2, 2, 2, 0, 0, 0, 3, 2, 2, 2, 2, 2, 2, 2, 2, 2, 2, 2, 2, 0, 3, 0, 3, 0, 3, 3, 3, 3, 3, 3, 3, 3, 3, 3, 3, 3, 3, 0, 0, 0, 0, 3, 3, 0, 3, 0, 0, 3, 3, 3, 3, 3, 3, 3, 3, 0, 3, 0, 2, 2, 3, 3, 3, 3, 2, 2, 2, 2, 2, 2, 2, 2, 2, 2, 2, 2, 2, 2, 2, 2, 2, 2, 0, 0, 2, 2, 2, 2, 2, 0, 2, 2, 0, 2, 2, 2, 2, 2, 2, 2, 2, 2, 2, 2, 2, 2, 2, 2, 2, 2, 2, 2, 2, 2, 2, 2, 2, 2, 2, 2, 3, 2, 2, 2, 3, 2, 2, 2, 2, 2, 0, 0, 0, 3, 2, 2, 2, 2, 0, 2, 2, 2, 2, 0, 0, 0, 0, 3, 0, 3, 0, 3, 3, 3, 3, 3, 3, 3, 3, 3, 3, 3, 3, 3, 0, 0, 0, 0, 3, 3, 0, 3, 0, 0, 3, 3, 3, 3, 3, 3, 3, 3, 0, 3, 0, 0, 2, 3, 3, 3, 3, 2, 2, 2, 2, 2, 2, 4, 4, 4, 4, 4, 0, 0, 0, 2, 2, 0, 0, 0, 2, 2, 2, 1, 1, 1, 1, 1, 1, 1, 1, 1, 1, 3, 3, 3, 3, 3, 3, 3, 3, 3, 3, 3, 3, 3, 3, 3, 3, 3, 3, 3, 3, 3, 3, 3, 3, 3, 3, 3, 3, 3, 3, 3, 3, 3, 3, 3, 3, 3, 3, 3, 3, 3, 3, 3, 3, 3, 3, 3, 3, 3, 3, 3, 3, 3, 3, 3, 3, 1, 1, 1, 1, 1, 1, 0])
_uv = me_cube.uv_layers.new(name='UVMap')
_uv.uv.foreach_set('vector', [0.5, 0.75, 0.4375, 0.8125, 0.4375, 0.75, 0.4375, 0.75, 0.375, 0.8125, 0.375, 0.75, 0.4375, 0.8125, 0.375, 0.875, 0.375, 0.8125, 0.375, 0.8125, 0.375, 0.75, 0.375, 0.75, 0.625, 0.6875, 0.5625, 0.75, 0.5625, 0.6875, 0.625, 0.4375, 0.5625, 0.5, 0.5625, 0.4375, 0.5, 0.4375, 0.4375, 0.5, 0.4375, 0.4375, 0.625, 0.75, 0.5625, 0.8125, 0.5625, 0.75, 0.5625, 0.75, 0.5, 0.8125, 0.5, 0.75, 0.5, 0.6875, 0.4375, 0.75, 0.4375, 0.6875, 0.5625, 0.625, 0.5625, 0.5625, 0.5625, 0.5625, 0.625, 0.5625, 0.5625, 0.625, 0.5625, 0.5625, 0.4375, 0.875, 0.4375, 0.8125, 0.4375, 0.8125, 0.75, 0.625, 0.6875, 0.6875, 0.6875, 0.625, 0.375, 0.5625, 0.375, 0.5, 0.375, 0.5, 0.6875, 0.625, 0.625, 0.6875, 0.625, 0.625, 0.6875, 0.6875, 0.625, 0.75, 0.625, 0.6875, 0.75, 0.5, 0.6875, 0.5625, 0.6875, 0.5, 0.6875, 0.5, 0.625, 0.5625, 0.625, 0.5, 0.5625, 0.875, 0.5625, 0.8125, 0.5625, 0.8125, 0.625, 0.8125, 0.5625, 0.875, 0.5625, 0.8125, 0.75, 0.6875, 0.6875, 0.75, 0.6875, 0.6875, 0.75, 0.5625, 0.6875, 0.625, 0.6875, 0.5625, 0.6875, 0.5625, 0.625, 0.625, 0.625, 0.5625, 0.375, 0.875, 0.375, 0.8125, 0.375, 0.8125, 0.375, 0.5, 0.375, 0.4375, 0.375, 0.4375, 0.4375, 0.6875, 0.5, 0.6875, 0.5, 0.6875, 0.5625, 0.5, 0.5, 0.5625, 0.5, 0.5, 0.625, 0.5, 0.5625, 0.5625, 0.5625, 0.5, 0.4375, 0.5625, 0.375, 0.625, 0.375, 0.5625, 0.4375, 0.5, 0.375, 0.5625, 0.375, 0.5, 0.5, 0.5, 0.4375, 0.5625, 0.4375, 0.5, 0.4375, 0.6875, 0.375, 0.75, 0.375, 0.6875, 0.4375, 0.625, 0.375, 0.6875, 0.375, 0.625, 0.5, 0.6875, 0.5625, 0.6875, 0.5625, 0.6875, 0.4375, 0.4375, 0.375, 0.5, 0.375, 0.4375, 0.4375, 0.375, 0.375, 0.4375, 0.375, 0.375, 0.5, 0.375, 0.4375, 0.4375, 0.4375, 0.375, 0.5625, 0.4375, 0.5, 0.5, 0.5, 0.4375, 0.5625, 0.375, 0.5, 0.4375, 0.5, 0.375, 0.625, 0.375, 0.5625, 0.4375, 0.5625, 0.375, 0.5625, 0.6875, 0.5, 0.75, 0.5, 0.6875, 0.5625, 0.5625, 0.5, 0.5625, 0.5, 0.5625, 0.625, 0.625, 0.5625, 0.6875, 0.5625, 0.625, 0.375, 0.75, 0.375, 0.6875, 0.375, 0.6875, 0.375, 0.4375, 0.375, 0.375, 0.375, 0.375, 0.375, 0.6875, 0.3125, 0.75, 0.3125, 0.6875, 0.375, 0.5625, 0.3125, 0.625, 0.3125, 0.5625, 0.0, 0.0, 0.0, 0.0, 0.0, 0.0, 0.3125, 0.5, 0.25, 0.5625, 0.25, 0.5, 0.375, 0.5, 0.3125, 0.5625, 0.3125, 0.5, 0.3125, 0.6875, 0.25, 0.75, 0.25, 0.6875, 0.3125, 0.6875, 0.3125, 0.625, 0.3125, 0.625, 0.375, 0.625, 0.3125, 0.6875, 0.3125, 0.625, 0.375, 0.625, 0.375, 0.5625, 0.375, 0.5625, 0.375, 0.6875, 0.375, 0.625, 0.375, 0.625, 0.5, 0.5828, 0.4578, 0.5828, 0.4578, 0.5828, 0.4578, 0.6672, 0.5, 0.6672, 0.5, 0.6672, 0.5, 0.6672, 0.5422, 0.6672, 0.5422, 0.6672, 0.5422, 0.6672, 0.5422, 0.625, 0.5422, 0.625, 0.4375, 0.625, 0.4375, 0.6875, 0.4375, 0.6875, 0.5, 0.5625, 0.4375, 0.5625, 0.4375, 0.5625, 0.5625, 0.6875, 0.5625, 0.625, 0.5625, 0.625, 0.4375, 0.5625, 0.4375, 0.625, 0.4375, 0.625, 0.5422, 0.5828, 0.5625, 0.625, 0.5422, 0.625, 0.5422, 0.5828, 0.5, 0.5625, 0.5625, 0.5625, 0.4578, 0.5828, 0.4375, 0.625, 0.4375, 0.5625, 0.4578, 0.5828, 0.5, 0.5625, 0.5, 0.5828, 0.4578, 0.6672, 0.4375, 0.625, 0.4578, 0.625, 0.4578, 0.6672, 0.5, 0.6875, 0.4375, 0.6875, 0.5422, 0.6672, 0.5625, 0.625, 0.5625, 0.6875, 0.5422, 0.6672, 0.5, 0.6875, 0.5, 0.6672, 0.5422, 0.5828, 0.5422, 0.5828, 0.5422, 0.5828, 0.5422, 0.6672, 0.5422, 0.625, 0.5422, 0.625, 0.4578, 0.5828, 0.4578, 0.5828, 0.4578, 0.5828, 0.4578, 0.5828, 0.4578, 0.625, 0.4578, 0.625, 0.5422, 0.5828, 0.5, 0.5828, 0.5, 0.5828, 0.5422, 0.625, 0.5422, 0.5828, 0.5422, 0.5828, 0.4578, 0.5828, 0.4578, 0.625, 0.4578, 0.625, 0.5422, 0.625, 0.5422, 0.5828, 0.5422, 0.5828, 0.4578, 0.5828, 0.4578, 0.625, 0.4578, 0.625, 0.4578, 0.625, 0.4578, 0.6672, 0.4578, 0.6672, 0.5422, 0.6672, 0.5422, 0.625, 0.5422, 0.625, 0.5422, 0.5828, 0.5, 0.5828, 0.5, 0.5828, 0.5422, 0.625, 0.5422, 0.5828, 0.5422, 0.5828, 0.5, 0.6672, 0.5422, 0.6672, 0.5422, 0.6672, 0.4578, 0.6672, 0.5, 0.6672, 0.5, 0.6672, 0.5, 0.5828, 0.4578, 0.5828, 0.4578, 0.5828, 0.5422, 0.625, 0.5422, 0.5828, 0.5422, 0.5828, 0.5422, 0.6672, 0.5422, 0.625, 0.5422, 0.625, 0.5422, 0.6672, 0.5422, 0.6672, 0.5422, 0.6672, 0.5422, 0.5828, 0.5422, 0.5828, 0.5422, 0.5828, 0.5422, 0.6672, 0.5422, 0.6672, 0.5422, 0.6672, 0.4578, 0.6672, 0.5, 0.6672, 0.5, 0.6672, 0.4578, 0.625, 0.4578, 0.6672, 0.4578, 0.6672, 0.4578, 0.5828, 0.4578, 0.625, 0.4578, 0.625, 0.4578, 0.5828, 0.4578, 0.5828, 0.4578, 0.5828, 0.4578, 0.625, 0.4578, 0.6672, 0.4578, 0.6672, 0.4578, 0.6672, 0.4578, 0.6672, 0.4578, 0.6672, 0.5422, 0.5828, 0.5, 0.5828, 0.5, 0.5828, 0.5, 0.5828, 0.4578, 0.625, 0.4578, 0.5828, 0.5, 0.5828, 0.5422, 0.625, 0.5, 0.625, 0.4578, 0.625, 0.5, 0.6672, 0.4578, 0.6672, 0.5422, 0.625, 0.5, 0.6672, 0.5, 0.625, 0.4578, 0.625, 0.4578, 0.5828, 0.4578, 0.5828, 0.5422, 0.5828, 0.5422, 0.625, 0.5422, 0.625, 0.5422, 0.625, 0.5422, 0.6672, 0.5422, 0.6672, 0.4578, 0.6672, 0.4578, 0.625, 0.4578, 0.625, 0.5, 0.5828, 0.4578, 0.5828, 0.4578, 0.5828, 0.4578, 0.6672, 0.4578, 0.6672, 0.4578, 0.6672, 0.4578, 0.6672, 0.4578, 0.625, 0.4578, 0.6672, 0.4578, 0.6672, 0.5, 0.6672, 0.5422, 0.6672, 0.5422, 0.6672, 0.0, 0.0, 0.0, 0.0, 0.0, 0.0, 0.3125, 0.5625, 0.25, 0.5625, 0.25, 0.5625, 0.25, 0.6875, 0.3125, 0.6875, 0.3125, 0.6875, 0.0, 0.0, 0.0, 0.0, 0.0, 0.0, 0.3125, 0.5625, 0.25, 0.5625, 0.25, 0.5625, 0.3125, 0.5625, 0.3125, 0.625, 0.3125, 0.5625, 0.3125, 0.5625, 0.25, 0.625, 0.25, 0.5625, 0.3125, 0.625, 0.25, 0.6875, 0.25, 0.625, 0.3125, 0.6875, 0.3125, 0.625, 0.3125, 0.625, 0.3125, 0.625, 0.3125, 0.5625, 0.3125, 0.5625, 0.0, 0.0, 0.0, 0.0, 0.0, 0.0, 0.25, 0.6875, 0.3125, 0.6875, 0.3125, 0.6875, 0.4375, 0.8125, 0.5, 0.75, 0.4375, 0.75, 0.375, 0.8125, 0.4375, 0.75, 0.375, 0.75, 0.375, 0.875, 0.4375, 0.8125, 0.375, 0.8125, 0.375, 0.75, 0.375, 0.8125, 0.375, 0.8125, 0.5625, 0.75, 0.625, 0.6875, 0.5625, 0.6875, 0.5625, 0.5, 0.625, 0.4375, 0.5625, 0.4375, 0.4375, 0.5, 0.5, 0.4375, 0.4375, 0.4375, 0.5625, 0.8125, 0.625, 0.75, 0.5625, 0.75, 0.5, 0.8125, 0.5625, 0.75, 0.5, 0.75, 0.4375, 0.75, 0.5, 0.6875, 0.4375, 0.6875, 0.5625, 0.5625, 0.5625, 0.625, 0.5625, 0.5625, 0.5625, 0.625, 0.625, 0.5625, 0.5625, 0.5625, 0.5625, 0.8125, 0.5, 0.8125, 0.5, 0.8125, 0.6875, 0.6875, 0.75, 0.625, 0.6875, 0.625, 0.375, 0.5, 0.375, 0.5625, 0.375, 0.5, 0.625, 0.6875, 0.6875, 0.625, 0.625, 0.625, 0.625, 0.75, 0.6875, 0.6875, 0.625, 0.6875, 0.6875, 0.5625, 0.75, 0.5, 0.6875, 0.5, 0.625, 0.5625, 0.6875, 0.5, 0.625, 0.5, 0.4375, 0.8125, 0.4375, 0.875, 0.4375, 0.875, 0.5625, 0.875, 0.625, 0.8125, 0.5625, 0.8125, 0.6875, 0.75, 0.75, 0.6875, 0.6875, 0.6875, 0.6875, 0.625, 0.75, 0.5625, 0.6875, 0.5625, 0.625, 0.625, 0.6875, 0.5625, 0.625, 0.5625, 0.375, 0.8125, 0.375, 0.875, 0.375, 0.8125, 0.0, 0.0, 0.0, 0.0, 0.0, 0.0, 0.375, 0.4375, 0.375, 0.5, 0.375, 0.4375, 0.5, 0.6875, 0.4375, 0.6875, 0.5, 0.6875, 0.5, 0.5625, 0.5625, 0.5, 0.5, 0.5, 0.5625, 0.5625, 0.625, 0.5, 0.5625, 0.5, 0.375, 0.625, 0.4375, 0.5625, 0.375, 0.5625, 0.375, 0.5625, 0.4375, 0.5, 0.375, 0.5, 0.4375, 0.5625, 0.5, 0.5, 0.4375, 0.5, 0.375, 0.75, 0.4375, 0.6875, 0.375, 0.6875, 0.375, 0.6875, 0.4375, 0.625, 0.375, 0.625, 0.5625, 0.6875, 0.5, 0.6875, 0.5625, 0.6875, 0.375, 0.5, 0.4375, 0.4375, 0.375, 0.4375, 0.375, 0.4375, 0.4375, 0.375, 0.375, 0.375, 0.4375, 0.4375, 0.5, 0.375, 0.4375, 0.375, 0.5, 0.5, 0.5625, 0.4375, 0.5, 0.4375, 0.5, 0.4375, 0.5625, 0.375, 0.5, 0.375, 0.5625, 0.4375, 0.625, 0.375, 0.5625, 0.375, 0.5, 0.75, 0.5625, 0.6875, 0.5, 0.6875, 0.5, 0.5625, 0.5625, 0.5625, 0.5, 0.5625, 0.5625, 0.6875, 0.625, 0.625, 0.5625, 0.625, 0.375, 0.6875, 0.375, 0.75, 0.375, 0.6875, 0.0, 0.0, 0.0, 0.0, 0.0, 0.0, 0.375, 0.375, 0.375, 0.4375, 0.375, 0.375, 0.3125, 0.75, 0.375, 0.6875, 0.3125, 0.6875, 0.3125, 0.625, 0.375, 0.5625, 0.3125, 0.5625, 0.0, 0.0, 0.0, 0.0, 0.0, 0.0, 0.25, 0.5625, 0.3125, 0.5, 0.25, 0.5, 0.3125, 0.5625, 0.375, 0.5, 0.3125, 0.5, 0.25, 0.75, 0.3125, 0.6875, 0.25, 0.6875, 0.3125, 0.625, 0.3125, 0.6875, 0.3125, 0.625, 0.3125, 0.6875, 0.375, 0.625, 0.3125, 0.625, 0.0, 0.0, 0.0, 0.0, 0.0, 0.0, 0.375, 0.5625, 0.375, 0.625, 0.375, 0.5625, 0.0, 0.0, 0.0, 0.0, 0.0, 0.0, 0.375, 0.625, 0.375, 0.6875, 0.375, 0.625, 0.4578, 0.5828, 0.5, 0.5828, 0.4578, 0.5828, 0.5, 0.6672, 0.4578, 0.6672, 0.5, 0.6672, 0.5422, 0.6672, 0.5, 0.6672, 0.5422, 0.6672, 0.5422, 0.625, 0.5422, 0.6672, 0.5422, 0.625, 0.4375, 0.6875, 0.4375, 0.625, 0.4375, 0.6875, 0.4375, 0.5625, 0.5, 0.5625, 0.4375, 0.5625, 0.5625, 0.625, 0.5625, 0.6875, 0.5625, 0.625, 0.4375, 0.625, 0.4375, 0.5625, 0.4375, 0.625, 0.5625, 0.625, 0.5422, 0.5828, 0.5422, 0.625, 0.5422, 0.5828, 0.5, 0.5625, 0.5, 0.5828, 0.4578, 0.5828, 0.4375, 0.625, 0.4578, 0.625, 0.5, 0.5625, 0.4578, 0.5828, 0.5, 0.5828, 0.4375, 0.625, 0.4578, 0.6672, 0.4578, 0.625, 0.4578, 0.6672, 0.5, 0.6875, 0.5, 0.6672, 0.5422, 0.6672, 0.5625, 0.625, 0.5422, 0.625, 0.5, 0.6875, 0.5422, 0.6672, 0.5, 0.6672, 0.5422, 0.5828, 0.5422, 0.5828, 0.5422, 0.5828, 0.5422, 0.625, 0.5422, 0.6672, 0.5422, 0.625, 0.4578, 0.5828, 0.4578, 0.5828, 0.4578, 0.5828, 0.4578, 0.625, 0.4578, 0.5828, 0.4578, 0.625, 0.5, 0.5828, 0.5422, 0.5828, 0.5, 0.5828, 0.5422, 0.5828, 0.5422, 0.625, 0.5422, 0.5828, 0.4578, 0.625, 0.4578, 0.5828, 0.4578, 0.625, 0.5422, 0.5828, 0.5422, 0.625, 0.5422, 0.5828, 0.4578, 0.625, 0.4578, 0.5828, 0.4578, 0.625, 0.4578, 0.6672, 0.4578, 0.625, 0.4578, 0.6672, 0.5422, 0.625, 0.5422, 0.6672, 0.5422, 0.625, 0.5, 0.5828, 0.5422, 0.5828, 0.5, 0.5828, 0.5422, 0.5828, 0.5422, 0.625, 0.5422, 0.5828, 0.5422, 0.6672, 0.5, 0.6672, 0.5422, 0.6672, 0.5, 0.6672, 0.4578, 0.6672, 0.5, 0.6672, 0.4578, 0.5828, 0.5, 0.5828, 0.4578, 0.5828, 0.5422, 0.5828, 0.5422, 0.625, 0.5422, 0.5828, 0.5422, 0.625, 0.5422, 0.6672, 0.5422, 0.625, 0.5422, 0.6672, 0.5422, 0.6672, 0.5422, 0.6672, 0.5422, 0.5828, 0.5422, 0.5828, 0.5422, 0.5828, 0.5422, 0.6672, 0.5422, 0.6672, 0.5422, 0.6672, 0.5, 0.6672, 0.4578, 0.6672, 0.5, 0.6672, 0.4578, 0.6672, 0.4578, 0.625, 0.4578, 0.6672, 0.4578, 0.625, 0.4578, 0.5828, 0.4578, 0.625, 0.4578, 0.5828, 0.4578, 0.5828, 0.4578, 0.5828, 0.4578, 0.6672, 0.4578, 0.625, 0.4578, 0.6672, 0.4578, 0.6672, 0.4578, 0.6672, 0.4578, 0.6672, 0.5, 0.5828, 0.5422, 0.5828, 0.5, 0.5828, 0.4578, 0.625, 0.5, 0.5828, 0.4578, 0.5828, 0.5, 0.5828, 0.5422, 0.625, 0.5422, 0.5828, 0.4578, 0.625, 0.5, 0.6672, 0.5, 0.625, 0.5, 0.6672, 0.5422, 0.625, 0.5, 0.625, 0.4578, 0.5828, 0.4578, 0.625, 0.4578, 0.5828, 0.5422, 0.625, 0.5422, 0.5828, 0.5422, 0.625, 0.5422, 0.6672, 0.5422, 0.625, 0.5422, 0.6672, 0.4578, 0.625, 0.4578, 0.6672, 0.4578, 0.625, 0.4578, 0.5828, 0.5, 0.5828, 0.4578, 0.5828, 0.4578, 0.6672, 0.4578, 0.625, 0.4578, 0.6672, 0.5422, 0.6672, 0.5, 0.6672, 0.5422, 0.6672, 0.0, 0.0, 0.0, 0.0, 0.0, 0.0, 0.25, 0.5625, 0.3125, 0.5625, 0.25, 0.5625, 0.3125, 0.6875, 0.25, 0.6875, 0.3125, 0.6875, 0.0, 0.0, 0.0, 0.0, 0.0, 0.0, 0.25, 0.5625, 0.3125, 0.5625, 0.25, 0.5625, 0.3125, 0.5625, 0.3125, 0.625, 0.3125, 0.625, 0.25, 0.625, 0.3125, 0.5625, 0.25, 0.5625, 0.25, 0.6875, 0.3125, 0.625, 0.25, 0.625, 0.3125, 0.625, 0.3125, 0.6875, 0.3125, 0.625, 0.3125, 0.5625, 0.3125, 0.625, 0.3125, 0.5625, 0.0, 0.0, 0.0, 0.0, 0.0, 0.0, 0.3125, 0.6875, 0.25, 0.6875, 0.3125, 0.6875, 0.5625, 0.8125, 0.5, 0.875, 0.5, 0.8125, 0.5, 0.8125, 0.4375, 0.875, 0.4375, 0.8125, 0.5, 0.875, 0.5625, 0.8125, 0.5, 0.8125, 0.4375, 0.875, 0.5, 0.8125, 0.4375, 0.8125, 0.5, 0.8125, 0.5625, 0.8125, 0.5625, 0.8125, 0.5, 0.8125, 0.4375, 0.8125, 0.4375, 0.8125, 0.5625, 0.8125, 0.5625, 0.875, 0.5625, 0.875, 0.4375, 0.8125, 0.5, 0.8125, 0.5, 0.8125, 0.375, 0.8125, 0.375, 0.75, 0.375, 0.75, 0.375, 0.75, 0.375, 0.8125, 0.375, 0.75, 0.3125, 0.75, 0.375, 0.75, 0.375, 0.75, 0.375, 0.8125, 0.375, 0.8125, 0.375, 0.8125, 0.375, 0.75, 0.3125, 0.75, 0.3125, 0.75, 0.375, 0.75, 0.375, 0.75, 0.375, 0.75, 0.375, 0.8125, 0.375, 0.8125, 0.375, 0.8125, 0.375, 0.75, 0.375, 0.75, 0.375, 0.75, 0.8182, 0.0, 0.7727, 0.07873, 0.8636, 0.07873, 0.7273, 0.1575, 0.6818, 0.07873, 0.6364, 0.1575, 0.09091, 0.0, 0.04545, 0.07873, 0.1364, 0.07873, 0.2727, 0.0, 0.2273, 0.07873, 0.3182, 0.07873, 0.4545, 0.0, 0.4091, 0.07873, 0.5, 0.07873, 0.7273, 0.1575, 0.6364, 0.1575, 0.6818, 0.2362, 0.9091, 0.1575, 0.8182, 0.1575, 0.8636, 0.2362, 0.1818, 0.1575, 0.09091, 0.1575, 0.1364, 0.2362, 0.3636, 0.1575, 0.2727, 0.1575, 0.3182, 0.2362, 0.5455, 0.1575, 0.4545, 0.1575, 0.5, 0.2362, 0.7273, 0.1575, 0.6818, 0.2362, 0.7727, 0.2362, 0.9091, 0.1575, 0.8636, 0.2362, 0.9545, 0.2362, 0.1818, 0.1575, 0.1364, 0.2362, 0.2273, 0.2362, 0.3636, 0.1575, 0.3182, 0.2362, 0.4091, 0.2362, 0.5455, 0.1575, 0.5, 0.2362, 0.5909, 0.2362, 0.5, 0.2362, 0.4545, 0.1575, 0.4091, 0.2362, 0.4545, 0.1575, 0.3636, 0.1575, 0.4091, 0.2362, 0.3182, 0.2362, 0.2727, 0.1575, 0.2273, 0.2362, 0.2727, 0.1575, 0.1818, 0.1575, 0.2273, 0.2362, 0.1364, 0.2362, 0.09091, 0.1575, 0.04545, 0.2362, 0.09091, 0.1575, 0.0, 0.1575, 0.04545, 0.2362, 0.8636, 0.2362, 0.8182, 0.1575, 0.7727, 0.2362, 0.8182, 0.1575, 0.7273, 0.1575, 0.7727, 0.2362, 0.6818, 0.2362, 0.6364, 0.1575, 0.5909, 0.2362, 0.6364, 0.1575, 0.5455, 0.1575, 0.5909, 0.2362, 0.5, 0.07873, 0.4545, 0.1575, 0.5455, 0.1575, 0.5, 0.07873, 0.4091, 0.07873, 0.4545, 0.1575, 0.4091, 0.07873, 0.3636, 0.1575, 0.4545, 0.1575, 0.3182, 0.07873, 0.2727, 0.1575, 0.3636, 0.1575, 0.3182, 0.07873, 0.2273, 0.07873, 0.2727, 0.1575, 0.2273, 0.07873, 0.1818, 0.1575, 0.2727, 0.1575, 0.1364, 0.07873, 0.09091, 0.1575, 0.1818, 0.1575, 0.1364, 0.07873, 0.04545, 0.07873, 0.09091, 0.1575, 0.04545, 0.07873, 0.0, 0.1575, 0.09091, 0.1575, 0.6364, 0.1575, 0.5909, 0.07873, 0.5455, 0.1575, 0.6364, 0.1575, 0.6818, 0.07873, 0.5909, 0.07873, 0.6818, 0.07873, 0.6364, 0.0, 0.5909, 0.07873, 0.8636, 0.07873, 0.8182, 0.1575, 0.9091, 0.1575, 0.8636, 0.07873, 0.7727, 0.07873, 0.8182, 0.1575, 0.7727, 0.07873, 0.7273, 0.1575, 0.8182, 0.1575, 0.5909, 0.2362, 0.5, 0.2362, 0.5909, 0.2362, 0.4091, 0.2362, 0.3182, 0.2362, 0.4091, 0.2362, 0.1364, 0.2362, 0.2273, 0.2362, 0.2273, 0.2362, 0.8636, 0.2362, 0.9545, 0.2362, 0.9545, 0.2362, 0.6818, 0.2362, 0.7727, 0.2362, 0.7727, 0.2362, 0.4091, 0.2362, 0.5, 0.2362, 0.5, 0.2362, 0.2273, 0.2362, 0.3182, 0.2362, 0.3182, 0.2362, 0.1364, 0.2362, 0.04545, 0.2362, 0.1364, 0.2362, 0.8636, 0.2362, 0.7727, 0.2362, 0.8636, 0.2362, 0.5909, 0.2362, 0.6818, 0.2362, 0.6818, 0.2362, 0.5, 0.75, 0.5, 0.8125, 0.4375, 0.8125, 0.4375, 0.75, 0.4375, 0.8125, 0.375, 0.8125, 0.4375, 0.8125, 0.4375, 0.875, 0.375, 0.875, 0.375, 0.8125, 0.375, 0.8125, 0.375, 0.75, 0.625, 0.6875, 0.625, 0.75, 0.5625, 0.75, 0.625, 0.4375, 0.625, 0.5, 0.5625, 0.5, 0.5, 0.4375, 0.5, 0.5, 0.4375, 0.5, 0.625, 0.75, 0.625, 0.8125, 0.5625, 0.8125, 0.5625, 0.75, 0.5625, 0.8125, 0.5, 0.8125, 0.5, 0.6875, 0.5, 0.75, 0.4375, 0.75, 0.5625, 0.625, 0.5625, 0.625, 0.5625, 0.5625, 0.625, 0.5625, 0.625, 0.625, 0.5625, 0.625, 0.4375, 0.875, 0.4375, 0.875, 0.4375, 0.8125, 0.75, 0.625, 0.75, 0.6875, 0.6875, 0.6875, 0.375, 0.5625, 0.375, 0.5625, 0.375, 0.5, 0.6875, 0.625, 0.6875, 0.6875, 0.625, 0.6875, 0.6875, 0.6875, 0.6875, 0.75, 0.625, 0.75, 0.75, 0.5, 0.75, 0.5625, 0.6875, 0.5625, 0.6875, 0.5, 0.6875, 0.5625, 0.625, 0.5625, 0.5625, 0.875, 0.5625, 0.875, 0.5625, 0.8125, 0.625, 0.8125, 0.625, 0.875, 0.5625, 0.875, 0.75, 0.6875, 0.75, 0.75, 0.6875, 0.75, 0.75, 0.5625, 0.75, 0.625, 0.6875, 0.625, 0.6875, 0.5625, 0.6875, 0.625, 0.625, 0.625, 0.375, 0.875, 0.375, 0.875, 0.375, 0.8125, 0.375, 0.5, 0.375, 0.5, 0.375, 0.4375, 0.4375, 0.6875, 0.4375, 0.6875, 0.5, 0.6875, 0.5625, 0.5, 0.5625, 0.5625, 0.5, 0.5625, 0.625, 0.5, 0.625, 0.5625, 0.5625, 0.5625, 0.4375, 0.5625, 0.4375, 0.625, 0.375, 0.625, 0.4375, 0.5, 0.4375, 0.5625, 0.375, 0.5625, 0.5, 0.5, 0.5, 0.5625, 0.4375, 0.5625, 0.4375, 0.6875, 0.4375, 0.75, 0.375, 0.75, 0.4375, 0.625, 0.4375, 0.6875, 0.375, 0.6875, 0.5, 0.6875, 0.5, 0.6875, 0.5625, 0.6875, 0.4375, 0.4375, 0.4375, 0.5, 0.375, 0.5, 0.4375, 0.375, 0.4375, 0.4375, 0.375, 0.4375, 0.5, 0.375, 0.5, 0.4375, 0.4375, 0.4375, 0.5625, 0.4375, 0.5625, 0.5, 0.5, 0.5, 0.5625, 0.375, 0.5625, 0.4375, 0.5, 0.4375, 0.625, 0.375, 0.625, 0.4375, 0.5625, 0.4375, 0.5625, 0.6875, 0.5625, 0.75, 0.5, 0.75, 0.5625, 0.5625, 0.5625, 0.5625, 0.5, 0.5625, 0.625, 0.625, 0.625, 0.6875, 0.5625, 0.6875, 0.375, 0.75, 0.375, 0.75, 0.375, 0.6875, 0.375, 0.4375, 0.375, 0.4375, 0.375, 0.375, 0.375, 0.6875, 0.375, 0.75, 0.3125, 0.75, 0.375, 0.5625, 0.375, 0.625, 0.3125, 0.625, 0.0, 0.0, 0.0, 0.0, 0.0, 0.0, 0.3125, 0.5, 0.3125, 0.5625, 0.25, 0.5625, 0.375, 0.5, 0.375, 0.5625, 0.3125, 0.5625, 0.3125, 0.6875, 0.3125, 0.75, 0.25, 0.75, 0.3125, 0.6875, 0.3125, 0.6875, 0.3125, 0.625, 0.375, 0.625, 0.375, 0.6875, 0.3125, 0.6875, 0.375, 0.625, 0.375, 0.625, 0.375, 0.5625, 0.375, 0.6875, 0.375, 0.6875, 0.375, 0.625, 0.5, 0.5828, 0.5, 0.5828, 0.4578, 0.5828, 0.4578, 0.6672, 0.4578, 0.6672, 0.5, 0.6672, 0.5, 0.6672, 0.5, 0.6672, 0.5422, 0.6672, 0.5422, 0.6672, 0.5422, 0.6672, 0.5422, 0.625, 0.4375, 0.625, 0.4375, 0.625, 0.4375, 0.6875, 0.5, 0.5625, 0.5, 0.5625, 0.4375, 0.5625, 0.5625, 0.6875, 0.5625, 0.6875, 0.5625, 0.625, 0.4375, 0.5625, 0.4375, 0.5625, 0.4375, 0.625, 0.5422, 0.5828, 0.5625, 0.5625, 0.5625, 0.625, 0.5422, 0.5828, 0.5, 0.5828, 0.5, 0.5625, 0.4578, 0.5828, 0.4578, 0.625, 0.4375, 0.625, 0.4578, 0.5828, 0.4375, 0.5625, 0.5, 0.5625, 0.4578, 0.6672, 0.4375, 0.6875, 0.4375, 0.625, 0.4578, 0.6672, 0.5, 0.6672, 0.5, 0.6875, 0.5422, 0.6672, 0.5422, 0.625, 0.5625, 0.625, 0.5422, 0.6672, 0.5625, 0.6875, 0.5, 0.6875, 0.5422, 0.5828, 0.5422, 0.5828, 0.5422, 0.5828, 0.5422, 0.6672, 0.5422, 0.6672, 0.5422, 0.625, 0.4578, 0.5828, 0.4578, 0.5828, 0.4578, 0.5828, 0.4578, 0.5828, 0.4578, 0.5828, 0.4578, 0.625, 0.5422, 0.5828, 0.5422, 0.5828, 0.5, 0.5828, 0.5422, 0.625, 0.5422, 0.625, 0.5422, 0.5828, 0.4578, 0.5828, 0.4578, 0.5828, 0.4578, 0.625, 0.5422, 0.625, 0.5422, 0.625, 0.5422, 0.5828, 0.4578, 0.5828, 0.4578, 0.5828, 0.4578, 0.625, 0.4578, 0.625, 0.4578, 0.625, 0.4578, 0.6672, 0.5422, 0.6672, 0.5422, 0.6672, 0.5422, 0.625, 0.5422, 0.5828, 0.5422, 0.5828, 0.5, 0.5828, 0.5422, 0.625, 0.5422, 0.625, 0.5422, 0.5828, 0.5, 0.6672, 0.5, 0.6672, 0.5422, 0.6672, 0.4578, 0.6672, 0.4578, 0.6672, 0.5, 0.6672, 0.5, 0.5828, 0.5, 0.5828, 0.4578, 0.5828, 0.5422, 0.625, 0.5422, 0.625, 0.5422, 0.5828, 0.5422, 0.6672, 0.5422, 0.6672, 0.5422, 0.625, 0.5422, 0.6672, 0.5422, 0.6672, 0.5422, 0.6672, 0.5422, 0.5828, 0.5422, 0.5828, 0.5422, 0.5828, 0.5422, 0.6672, 0.5422, 0.6672, 0.5422, 0.6672, 0.4578, 0.6672, 0.4578, 0.6672, 0.5, 0.6672, 0.4578, 0.625, 0.4578, 0.625, 0.4578, 0.6672, 0.4578, 0.5828, 0.4578, 0.5828, 0.4578, 0.625, 0.4578, 0.5828, 0.4578, 0.5828, 0.4578, 0.5828, 0.4578, 0.625, 0.4578, 0.625, 0.4578, 0.6672, 0.4578, 0.6672, 0.4578, 0.6672, 0.4578, 0.6672, 0.5422, 0.5828, 0.5422, 0.5828, 0.5, 0.5828, 0.5, 0.5828, 0.5, 0.625, 0.4578, 0.625, 0.5, 0.5828, 0.5422, 0.5828, 0.5422, 0.625, 0.4578, 0.625, 0.5, 0.625, 0.5, 0.6672, 0.5422, 0.625, 0.5422, 0.6672, 0.5, 0.6672, 0.4578, 0.625, 0.4578, 0.625, 0.4578, 0.5828, 0.5422, 0.5828, 0.5422, 0.5828, 0.5422, 0.625, 0.5422, 0.625, 0.5422, 0.625, 0.5422, 0.6672, 0.4578, 0.6672, 0.4578, 0.6672, 0.4578, 0.625, 0.5, 0.5828, 0.5, 0.5828, 0.4578, 0.5828, 0.4578, 0.625, 0.4578, 0.625, 0.4578, 0.6672, 0.5, 0.6672, 0.5, 0.6672, 0.5422, 0.6672, 0.0, 0.0, 0.0, 0.0, 0.0, 0.0, 0.3125, 0.5625, 0.3125, 0.5625, 0.25, 0.5625, 0.25, 0.6875, 0.25, 0.6875, 0.3125, 0.6875, 0.0, 0.0, 0.0, 0.0, 0.0, 0.0, 0.3125, 0.5625, 0.3125, 0.5625, 0.25, 0.5625, 0.3125, 0.5625, 0.3125, 0.625, 0.3125, 0.625, 0.3125, 0.5625, 0.3125, 0.625, 0.25, 0.625, 0.3125, 0.625, 0.3125, 0.6875, 0.25, 0.6875, 0.3125, 0.6875, 0.3125, 0.6875, 0.3125, 0.625, 0.3125, 0.625, 0.3125, 0.625, 0.3125, 0.5625, 0.0, 0.0, 0.0, 0.0, 0.0, 0.0, 0.25, 0.6875, 0.25, 0.6875, 0.3125, 0.6875, 0.4375, 0.8125, 0.5, 0.8125, 0.5, 0.75, 0.375, 0.8125, 0.4375, 0.8125, 0.4375, 0.75, 0.375, 0.875, 0.4375, 0.875, 0.4375, 0.8125, 0.375, 0.75, 0.375, 0.75, 0.375, 0.8125, 0.5625, 0.75, 0.625, 0.75, 0.625, 0.6875, 0.5625, 0.5, 0.625, 0.5, 0.625, 0.4375, 0.4375, 0.5, 0.5, 0.5, 0.5, 0.4375, 0.5625, 0.8125, 0.625, 0.8125, 0.625, 0.75, 0.5, 0.8125, 0.5625, 0.8125, 0.5625, 0.75, 0.4375, 0.75, 0.5, 0.75, 0.5, 0.6875, 0.5625, 0.5625, 0.5625, 0.625, 0.5625, 0.625, 0.5625, 0.625, 0.625, 0.625, 0.625, 0.5625, 0.5625, 0.8125, 0.5625, 0.8125, 0.5, 0.8125, 0.6875, 0.6875, 0.75, 0.6875, 0.75, 0.625, 0.375, 0.5, 0.375, 0.5625, 0.375, 0.5625, 0.625, 0.6875, 0.6875, 0.6875, 0.6875, 0.625, 0.625, 0.75, 0.6875, 0.75, 0.6875, 0.6875, 0.6875, 0.5625, 0.75, 0.5625, 0.75, 0.5, 0.625, 0.5625, 0.6875, 0.5625, 0.6875, 0.5, 0.4375, 0.8125, 0.4375, 0.8125, 0.4375, 0.875, 0.5625, 0.875, 0.625, 0.875, 0.625, 0.8125, 0.6875, 0.75, 0.75, 0.75, 0.75, 0.6875, 0.6875, 0.625, 0.75, 0.625, 0.75, 0.5625, 0.625, 0.625, 0.6875, 0.625, 0.6875, 0.5625, 0.375, 0.8125, 0.375, 0.875, 0.375, 0.875, 0.0, 0.0, 0.0, 0.0, 0.0, 0.0, 0.375, 0.4375, 0.375, 0.5, 0.375, 0.5, 0.5, 0.6875, 0.4375, 0.6875, 0.4375, 0.6875, 0.5, 0.5625, 0.5625, 0.5625, 0.5625, 0.5, 0.5625, 0.5625, 0.625, 0.5625, 0.625, 0.5, 0.375, 0.625, 0.4375, 0.625, 0.4375, 0.5625, 0.375, 0.5625, 0.4375, 0.5625, 0.4375, 0.5, 0.4375, 0.5625, 0.5, 0.5625, 0.5, 0.5, 0.375, 0.75, 0.4375, 0.75, 0.4375, 0.6875, 0.375, 0.6875, 0.4375, 0.6875, 0.4375, 0.625, 0.5625, 0.6875, 0.5, 0.6875, 0.5, 0.6875, 0.375, 0.5, 0.4375, 0.5, 0.4375, 0.4375, 0.375, 0.4375, 0.4375, 0.4375, 0.4375, 0.375, 0.4375, 0.4375, 0.5, 0.4375, 0.5, 0.375, 0.5, 0.5, 0.5625, 0.5, 0.5625, 0.4375, 0.5, 0.4375, 0.5625, 0.4375, 0.5625, 0.375, 0.5625, 0.4375, 0.625, 0.4375, 0.625, 0.375, 0.5, 0.75, 0.5625, 0.75, 0.5625, 0.6875, 0.5, 0.5625, 0.5625, 0.5625, 0.5625, 0.5625, 0.5625, 0.6875, 0.625, 0.6875, 0.625, 0.625, 0.375, 0.6875, 0.375, 0.75, 0.375, 0.75, 0.0, 0.0, 0.0, 0.0, 0.0, 0.0, 0.375, 0.375, 0.375, 0.4375, 0.375, 0.4375, 0.3125, 0.75, 0.375, 0.75, 0.375, 0.6875, 0.3125, 0.625, 0.375, 0.625, 0.375, 0.5625, 0.0, 0.0, 0.0, 0.0, 0.0, 0.0, 0.25, 0.5625, 0.3125, 0.5625, 0.3125, 0.5, 0.3125, 0.5625, 0.375, 0.5625, 0.375, 0.5, 0.25, 0.75, 0.3125, 0.75, 0.3125, 0.6875, 0.3125, 0.625, 0.3125, 0.6875, 0.3125, 0.6875, 0.3125, 0.6875, 0.375, 0.6875, 0.375, 0.625, 0.0, 0.0, 0.0, 0.0, 0.0, 0.0, 0.375, 0.5625, 0.375, 0.625, 0.375, 0.625, 0.0, 0.0, 0.0, 0.0, 0.0, 0.0, 0.375, 0.625, 0.375, 0.6875, 0.375, 0.6875, 0.4578, 0.5828, 0.5, 0.5828, 0.5, 0.5828, 0.5, 0.6672, 0.4578, 0.6672, 0.4578, 0.6672, 0.5422, 0.6672, 0.5, 0.6672, 0.5, 0.6672, 0.5422, 0.625, 0.5422, 0.6672, 0.5422, 0.6672, 0.4375, 0.6875, 0.4375, 0.625, 0.4375, 0.625, 0.4375, 0.5625, 0.5, 0.5625, 0.5, 0.5625, 0.5625, 0.625, 0.5625, 0.6875, 0.5625, 0.6875, 0.4375, 0.625, 0.4375, 0.5625, 0.4375, 0.5625, 0.5625, 0.625, 0.5625, 0.5625, 0.5422, 0.5828, 0.5422, 0.5828, 0.5625, 0.5625, 0.5, 0.5625, 0.4578, 0.5828, 0.4375, 0.5625, 0.4375, 0.625, 0.5, 0.5625, 0.4375, 0.5625, 0.4578, 0.5828, 0.4375, 0.625, 0.4375, 0.6875, 0.4578, 0.6672, 0.4578, 0.6672, 0.4375, 0.6875, 0.5, 0.6875, 0.5422, 0.6672, 0.5625, 0.6875, 0.5625, 0.625, 0.5, 0.6875, 0.5625, 0.6875, 0.5422, 0.6672, 0.5422, 0.5828, 0.5422, 0.5828, 0.5422, 0.5828, 0.5422, 0.625, 0.5422, 0.6672, 0.5422, 0.6672, 0.4578, 0.5828, 0.4578, 0.5828, 0.4578, 0.5828, 0.4578, 0.625, 0.4578, 0.5828, 0.4578, 0.5828, 0.5, 0.5828, 0.5422, 0.5828, 0.5422, 0.5828, 0.5422, 0.5828, 0.5422, 0.625, 0.5422, 0.625, 0.4578, 0.625, 0.4578, 0.5828, 0.4578, 0.5828, 0.5422, 0.5828, 0.5422, 0.625, 0.5422, 0.625, 0.4578, 0.625, 0.4578, 0.5828, 0.4578, 0.5828, 0.4578, 0.6672, 0.4578, 0.625, 0.4578, 0.625, 0.5422, 0.625, 0.5422, 0.6672, 0.5422, 0.6672, 0.5, 0.5828, 0.5422, 0.5828, 0.5422, 0.5828, 0.5422, 0.5828, 0.5422, 0.625, 0.5422, 0.625, 0.5422, 0.6672, 0.5, 0.6672, 0.5, 0.6672, 0.5, 0.6672, 0.4578, 0.6672, 0.4578, 0.6672, 0.4578, 0.5828, 0.5, 0.5828, 0.5, 0.5828, 0.5422, 0.5828, 0.5422, 0.625, 0.5422, 0.625, 0.5422, 0.625, 0.5422, 0.6672, 0.5422, 0.6672, 0.5422, 0.6672, 0.5422, 0.6672, 0.5422, 0.6672, 0.5422, 0.5828, 0.5422, 0.5828, 0.5422, 0.5828, 0.5422, 0.6672, 0.5422, 0.6672, 0.5422, 0.6672, 0.5, 0.6672, 0.4578, 0.6672, 0.4578, 0.6672, 0.4578, 0.6672, 0.4578, 0.625, 0.4578, 0.625, 0.4578, 0.625, 0.4578, 0.5828, 0.4578, 0.5828, 0.4578, 0.5828, 0.4578, 0.5828, 0.4578, 0.5828, 0.4578, 0.6672, 0.4578, 0.625, 0.4578, 0.625, 0.4578, 0.6672, 0.4578, 0.6672, 0.4578, 0.6672, 0.5, 0.5828, 0.5422, 0.5828, 0.5422, 0.5828, 0.4578, 0.625, 0.5, 0.625, 0.5, 0.5828, 0.5, 0.5828, 0.5, 0.625, 0.5422, 0.625, 0.4578, 0.625, 0.4578, 0.6672, 0.5, 0.6672, 0.5, 0.6672, 0.5422, 0.6672, 0.5422, 0.625, 0.4578, 0.5828, 0.4578, 0.625, 0.4578, 0.625, 0.5422, 0.625, 0.5422, 0.5828, 0.5422, 0.5828, 0.5422, 0.6672, 0.5422, 0.625, 0.5422, 0.625, 0.4578, 0.625, 0.4578, 0.6672, 0.4578, 0.6672, 0.4578, 0.5828, 0.5, 0.5828, 0.5, 0.5828, 0.4578, 0.6672, 0.4578, 0.625, 0.4578, 0.625, 0.5422, 0.6672, 0.5, 0.6672, 0.5, 0.6672, 0.0, 0.0, 0.0, 0.0, 0.0, 0.0, 0.25, 0.5625, 0.3125, 0.5625, 0.3125, 0.5625, 0.3125, 0.6875, 0.25, 0.6875, 0.25, 0.6875, 0.0, 0.0, 0.0, 0.0, 0.0, 0.0, 0.25, 0.5625, 0.3125, 0.5625, 0.3125, 0.5625, 0.3125, 0.5625, 0.3125, 0.5625, 0.3125, 0.625, 0.25, 0.625, 0.3125, 0.625, 0.3125, 0.5625, 0.25, 0.6875, 0.3125, 0.6875, 0.3125, 0.625, 0.3125, 0.625, 0.3125, 0.6875, 0.3125, 0.6875, 0.3125, 0.5625, 0.3125, 0.625, 0.3125, 0.625, 0.0, 0.0, 0.0, 0.0, 0.0, 0.0, 0.3125, 0.6875, 0.25, 0.6875, 0.25, 0.6875, 0.5625, 0.8125, 0.5625, 0.875, 0.5, 0.875, 0.5, 0.8125, 0.5, 0.875, 0.4375, 0.875, 0.5, 0.875, 0.5625, 0.875, 0.5625, 0.8125, 0.4375, 0.875, 0.5, 0.875, 0.5, 0.8125, 0.5, 0.8125, 0.5, 0.8125, 0.5625, 0.8125, 0.5, 0.8125, 0.5, 0.8125, 0.4375, 0.8125, 0.5625, 0.8125, 0.5625, 0.8125, 0.5625, 0.875, 0.4375, 0.8125, 0.4375, 0.8125, 0.5, 0.8125, 0.375, 0.8125, 0.375, 0.8125, 0.375, 0.75, 0.375, 0.75, 0.375, 0.8125, 0.375, 0.8125, 0.3125, 0.75, 0.3125, 0.75, 0.375, 0.75, 0.375, 0.8125, 0.375, 0.8125, 0.375, 0.8125, 0.375, 0.75, 0.375, 0.75, 0.3125, 0.75, 0.375, 0.75, 0.375, 0.75, 0.375, 0.75, 0.375, 0.8125, 0.375, 0.8125, 0.375, 0.8125, 0.375, 0.75, 0.375, 0.75, 0.375, 0.75, 0.5909, 0.2362, 0.5, 0.2362, 0.5, 0.2362, 0.4091, 0.2362, 0.3182, 0.2362, 0.3182, 0.2362, 0.1364, 0.2362, 0.1364, 0.2362, 0.2273, 0.2362, 0.8636, 0.2362, 0.8636, 0.2362, 0.9545, 0.2362, 0.6818, 0.2362, 0.6818, 0.2362, 0.7727, 0.2362, 0.4091, 0.2362, 0.4091, 0.2362, 0.5, 0.2362, 0.2273, 0.2362, 0.2273, 0.2362, 0.3182, 0.2362, 0.1364, 0.2362, 0.04545, 0.2362, 0.04545, 0.2362, 0.8636, 0.2362, 0.7727, 0.2362, 0.7727, 0.2362, 0.5909, 0.2362, 0.5909, 0.2362, 0.6818, 0.2362, 0.4578, 0.5828, 0.4578, 0.5828, 0.4578, 0.5828, 0.4578, 0.5828, 0.5422, 0.5828, 0.5422, 0.5828, 0.5422, 0.5828, 0.5422, 0.5828, 0.5422, 0.6672, 0.5422, 0.6672, 0.5422, 0.6672, 0.5422, 0.6672, 0.5422, 0.6672, 0.5422, 0.6672, 0.5422, 0.6672, 0.5422, 0.6672, 0.5422, 0.5828, 0.5422, 0.5828, 0.5422, 0.5828, 0.5422, 0.5828, 0.5422, 0.625, 0.5422, 0.6672, 0.5422, 0.6672, 0.5422, 0.625, 0.5422, 0.5828, 0.5422, 0.625, 0.5422, 0.625, 0.5422, 0.5828, 0.4578, 0.6672, 0.4578, 0.6672, 0.4578, 0.6672, 0.4578, 0.6672, 0.4578, 0.5828, 0.4578, 0.5828, 0.4578, 0.5828, 0.4578, 0.5828, 0.4578, 0.625, 0.4578, 0.5828, 0.4578, 0.5828, 0.4578, 0.625, 0.4578, 0.6672, 0.4578, 0.625, 0.4578, 0.625, 0.4578, 0.6672, 0.5, 0.5828, 0.5422, 0.5828, 0.5422, 0.5828, 0.5, 0.5828, 0.4578, 0.5828, 0.5, 0.5828, 0.5, 0.5828, 0.4578, 0.5828, 0.5, 0.6672, 0.4578, 0.6672, 0.4578, 0.6672, 0.5, 0.6672, 0.5422, 0.6672, 0.5, 0.6672, 0.5, 0.6672, 0.5422, 0.6672, 0.5422, 0.5828, 0.5422, 0.5828, 0.5422, 0.5828, 0.5422, 0.5828, 0.5422, 0.6672, 0.5422, 0.6672, 0.5422, 0.6672, 0.5422, 0.6672, 0.4578, 0.5828, 0.4578, 0.5828, 0.4578, 0.5828, 0.4578, 0.5828, 0.4578, 0.6672, 0.4578, 0.6672, 0.4578, 0.6672, 0.4578, 0.6672, 0.4578, 0.6672, 0.4578, 0.6672, 0.4578, 0.6672, 0.4578, 0.6672, 0.4578, 0.625, 0.4578, 0.5828, 0.4578, 0.5828, 0.4578, 0.625, 0.4578, 0.6672, 0.4578, 0.625, 0.4578, 0.625, 0.4578, 0.6672, 0.5422, 0.625, 0.5422, 0.6672, 0.5422, 0.6672, 0.5422, 0.625, 0.5422, 0.5828, 0.5422, 0.625, 0.5422, 0.625, 0.5422, 0.5828, 0.5422, 0.6672, 0.5422, 0.625, 0.5422, 0.625, 0.5422, 0.6672, 0.5422, 0.625, 0.5422, 0.5828, 0.5422, 0.5828, 0.5422, 0.625, 0.5422, 0.5828, 0.5422, 0.5828, 0.5422, 0.5828, 0.5422, 0.5828, 0.5422, 0.6672, 0.5422, 0.6672, 0.5422, 0.6672, 0.5422, 0.6672, 0.4578, 0.5828, 0.4578, 0.625, 0.4578, 0.625, 0.4578, 0.5828, 0.4578, 0.625, 0.4578, 0.6672, 0.4578, 0.6672, 0.4578, 0.625, 0.4578, 0.5828, 0.4578, 0.5828, 0.4578, 0.5828, 0.4578, 0.5828, 0.4578, 0.6672, 0.4578, 0.6672, 0.4578, 0.6672, 0.4578, 0.6672, 0.4578, 0.5828, 0.4578, 0.5828, 0.4578, 0.5828, 0.4578, 0.5828, 0.5422, 0.5828, 0.5422, 0.5828, 0.5422, 0.5828, 0.5422, 0.5828, 0.5422, 0.6672, 0.5422, 0.6672, 0.5422, 0.6672, 0.5422, 0.6672, 0.4578, 0.5828, 0.4578, 0.625, 0.4578, 0.625, 0.4578, 0.5828, 0.4578, 0.625, 0.4578, 0.6672, 0.4578, 0.6672, 0.4578, 0.625, 0.5422, 0.6672, 0.5422, 0.625, 0.5422, 0.625, 0.5422, 0.6672, 0.5422, 0.625, 0.5422, 0.5828, 0.5422, 0.5828, 0.5422, 0.625, 0.5422, 0.6672, 0.5422, 0.6672, 0.5422, 0.6672, 0.5422, 0.6672, 0.5422, 0.5828, 0.5422, 0.5828, 0.5422, 0.5828, 0.5422, 0.5828, 0.5422, 0.5828, 0.5422, 0.5828, 0.5422, 0.5828, 0.5422, 0.5828, 0.5422, 0.6672, 0.5422, 0.6672, 0.5422, 0.6672, 0.5422, 0.6672, 0.4578, 0.6672, 0.4578, 0.6672, 0.4578, 0.6672, 0.4578, 0.6672, 0.4578, 0.5828, 0.4578, 0.5828, 0.4578, 0.5828, 0.4578, 0.5828, 0.4578, 0.5828, 0.4578, 0.5828, 0.4578, 0.5828, 0.4578, 0.5828, 0.4578, 0.6672, 0.4578, 0.6672, 0.4578, 0.6672, 0.4578, 0.6672, 0.5422, 0.5828, 0.5, 0.5828, 0.5, 0.5828, 0.5422, 0.5828, 0.5, 0.5828, 0.4578, 0.5828, 0.4578, 0.5828, 0.5, 0.5828, 0.4578, 0.6672, 0.5, 0.6672, 0.5, 0.6672, 0.4578, 0.6672, 0.5, 0.6672, 0.5422, 0.6672, 0.5422, 0.6672, 0.5, 0.6672, 0.5422, 0.5828, 0.5422, 0.5828, 0.5422, 0.5828, 0.5422, 0.5828, 0.5422, 0.6672, 0.5422, 0.6672, 0.5422, 0.6672, 0.5422, 0.6672, 0.4578, 0.5828, 0.4578, 0.5828, 0.4578, 0.5828, 0.4578, 0.5828, 0.4578, 0.6672, 0.4578, 0.6672, 0.4578, 0.6672, 0.4578, 0.6672, 0.4578, 0.6672, 0.4578, 0.6672, 0.4578, 0.6672, 0.4578, 0.6672, 0.25, 0.49, 0.25, 0.25, 0.4783, 0.3242, 0.4783, 0.3242, 0.25, 0.25, 0.3911, 0.05584, 0.3911, 0.05584, 0.25, 0.25, 0.1089, 0.05584, 0.75, 0.49, 0.9783, 0.3242, 0.8911, 0.05584, 0.6089, 0.05584, 0.5217, 0.3242, 0.1089, 0.05584, 0.25, 0.25, 0.02175, 0.3242, 0.02175, 0.3242, 0.25, 0.25, 0.25, 0.49, 0.4578, 0.6672, 0.4578, 0.6672, 0.4578, 0.6672, 0.4578, 0.6672])
me_cube.materials.append(mat_material)
me_cube.materials.append(mat_material_001)
me_cube.materials.append(mat_material_002)
me_cube.materials.append(mat_material_003)
me_cube.materials.append(mat_material_004)
me_cube.use_remesh_preserve_volume = False
me_cube.use_remesh_preserve_attributes = False
me_cube.use_mirror_x = True
me_cube.use_mirror_y = True
me_cube.use_mirror_vertex_groups = False
me_cube.update()

# ---- objects
ob_cube = bpy.data.objects.new('Cube', me_cube)
ob_camera = bpy.data.objects.new('Camera', cam_camera)
ob_sun = bpy.data.objects.new('Sun', light_sun)

# ---- transforms, parenting, visibility, modifiers, constraints
ob_cube.location = (0.0, 0.0, 5.523)
ob_cube.rotation_euler = (0.0, -0.0, -0.3681)
ob_cube.lock_rotations_4d = False
ob_cube.empty_display_type = 'ARROWS'
ob_cube.lineart.crease_threshold = 0.0
ob_cube.use_mesh_mirror_x = True
ob_cube.use_mesh_mirror_y = True
_m = ob_cube.modifiers.new('Decimate', 'DECIMATE')
_m.ratio = 0.9932
_m.angle_limit = 0.0
ob_camera.location = (7.359, -6.926, 4.958)
ob_camera.rotation_euler = (1.109, 0.0, 0.8149)
ob_camera.lock_rotations_4d = False
ob_camera.empty_display_type = 'ARROWS'
ob_camera.color = (0.0, 0.0, 0.0, 0.0)
ob_camera.display_type = 'WIRE'
ob_camera.lineart.crease_threshold = 0.0
ob_sun.location = (-9.322, 0.0, 11.46)
ob_sun.rotation_euler = (0.0, -0.9229, 0.0)
ob_sun.lineart.crease_threshold = 0.0

# ---- collection membership
col_collection.objects.link(ob_cube)
col_collection.objects.link(ob_camera)
col_collection.objects.link(ob_sun)

# ---- scene / render settings (as saved in the file)
scene.camera = ob_camera
scene.frame_start = 1; scene.frame_end = 250; scene.frame_set(1)
scene.render.engine = 'BLENDER_EEVEE_NEXT'
scene.cycles.use_denoising = False
scene.cycles.samples = 128
scene.cycles.sampling_pattern = 'TABULATED_SOBOL'
scene.cycles.use_adaptive_sampling = False
scene.cycles.use_light_tree = False
scene.view_settings.view_transform = 'Filmic'
bpy.context.view_layer.update()
